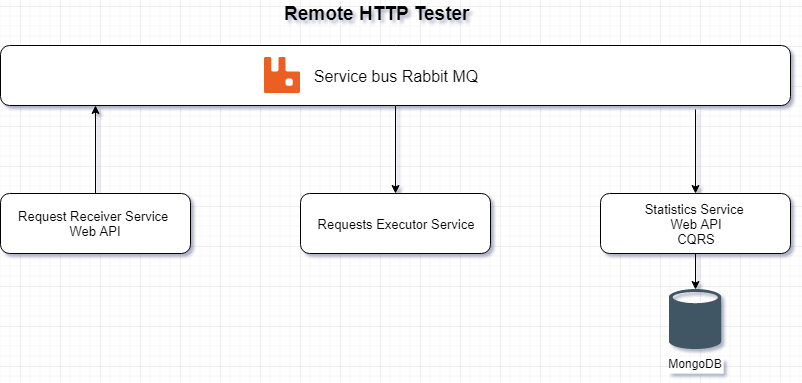

The diagram above was exported from draw.io. Its source (the exported page's mxGraphModel, read from the mxfile embedded in the PNG):
<mxGraphModel dx="1422" dy="715" grid="1" gridSize="10" guides="1" tooltips="1" connect="1" arrows="1" fold="1" page="1" pageScale="1" pageWidth="1169" pageHeight="827" math="0" shadow="0">
  <root>
    <mxCell id="0" />
    <mxCell id="1" parent="0" />
    <mxCell id="F3PB5MbJKGSIYkL9GSec-13" style="edgeStyle=orthogonalEdgeStyle;rounded=0;orthogonalLoop=1;jettySize=auto;html=1;entryX=0.5;entryY=0;entryDx=0;entryDy=0;" parent="1" target="F3PB5MbJKGSIYkL9GSec-11" edge="1">
      <mxGeometry relative="1" as="geometry">
        <mxPoint x="575" y="133" as="sourcePoint" />
        <mxPoint x="375" y="233" as="targetPoint" />
      </mxGeometry>
    </mxCell>
    <mxCell id="F3PB5MbJKGSIYkL9GSec-7" value="&lt;font style=&quot;font-size: 16px&quot;&gt;Service bus Rabbit MQ&lt;/font&gt;" style="rounded=1;whiteSpace=wrap;html=1;" parent="1" vertex="1">
      <mxGeometry x="180" y="79" width="790" height="60" as="geometry" />
    </mxCell>
    <mxCell id="F3PB5MbJKGSIYkL9GSec-10" style="edgeStyle=orthogonalEdgeStyle;rounded=0;orthogonalLoop=1;jettySize=auto;html=1;exitX=0.5;exitY=0;exitDx=0;exitDy=0;" parent="1" source="F3PB5MbJKGSIYkL9GSec-9" edge="1">
      <mxGeometry relative="1" as="geometry">
        <mxPoint x="275" y="139" as="targetPoint" />
      </mxGeometry>
    </mxCell>
    <mxCell id="F3PB5MbJKGSIYkL9GSec-9" value="&lt;font style=&quot;font-size: 13px&quot;&gt;Request Receiver Service&amp;nbsp;&lt;br&gt;Web API&lt;br&gt;&lt;/font&gt;" style="rounded=1;whiteSpace=wrap;html=1;" parent="1" vertex="1">
      <mxGeometry x="180" y="227" width="190" height="60" as="geometry" />
    </mxCell>
    <mxCell id="F3PB5MbJKGSIYkL9GSec-11" value="&lt;font style=&quot;font-size: 13px&quot;&gt;&lt;br&gt;Requests Executor Service&lt;br&gt;&lt;br&gt;&lt;/font&gt;" style="rounded=1;whiteSpace=wrap;html=1;" parent="1" vertex="1">
      <mxGeometry x="480" y="227" width="190" height="60" as="geometry" />
    </mxCell>
    <mxCell id="F3PB5MbJKGSIYkL9GSec-14" style="edgeStyle=orthogonalEdgeStyle;rounded=0;orthogonalLoop=1;jettySize=auto;html=1;entryX=0.5;entryY=0;entryDx=0;entryDy=0;" parent="1" target="F3PB5MbJKGSIYkL9GSec-15" edge="1">
      <mxGeometry relative="1" as="geometry">
        <mxPoint x="875" y="143" as="sourcePoint" />
        <mxPoint x="675" y="243" as="targetPoint" />
      </mxGeometry>
    </mxCell>
    <mxCell id="F3PB5MbJKGSIYkL9GSec-17" style="edgeStyle=orthogonalEdgeStyle;rounded=0;orthogonalLoop=1;jettySize=auto;html=1;entryX=0.5;entryY=0;entryDx=0;entryDy=0;" parent="1" source="F3PB5MbJKGSIYkL9GSec-15" target="F3PB5MbJKGSIYkL9GSec-16" edge="1">
      <mxGeometry relative="1" as="geometry" />
    </mxCell>
    <mxCell id="F3PB5MbJKGSIYkL9GSec-15" value="&lt;font style=&quot;font-size: 13px&quot;&gt;&lt;br&gt;Statistics Service&amp;nbsp;&lt;br&gt;Web API&lt;br&gt;CQRS&lt;br&gt;&lt;br&gt;&lt;/font&gt;" style="rounded=1;whiteSpace=wrap;html=1;" parent="1" vertex="1">
      <mxGeometry x="780" y="227" width="190" height="60" as="geometry" />
    </mxCell>
    <mxCell id="F3PB5MbJKGSIYkL9GSec-16" value="MongoDB" style="shape=image;verticalLabelPosition=bottom;labelBackgroundColor=#ffffff;verticalAlign=top;aspect=fixed;imageAspect=0;image=data:image/svg+xml,(base64 omitted: 2344 chars);" parent="1" vertex="1">
      <mxGeometry x="848.5" y="323" width="53" height="60" as="geometry" />
    </mxCell>
    <mxCell id="F3PB5MbJKGSIYkL9GSec-18" value="" style="shape=image;verticalLabelPosition=bottom;labelBackgroundColor=#ffffff;verticalAlign=top;aspect=fixed;imageAspect=0;image=data:image/svg+xml,(base64 omitted: 3744 chars);" parent="1" vertex="1">
      <mxGeometry x="444" y="91" width="36" height="36" as="geometry" />
    </mxCell>
    <mxCell id="F3PB5MbJKGSIYkL9GSec-23" value="&lt;font style=&quot;font-size: 19px&quot;&gt;&lt;b&gt;Remote HTTP Tester&lt;/b&gt;&lt;/font&gt;" style="text;html=1;resizable=0;points=[];autosize=1;align=left;verticalAlign=top;spacingTop=-4;" parent="1" vertex="1">
      <mxGeometry x="462" y="34" width="200" height="20" as="geometry" />
    </mxCell>
  </root>
</mxGraphModel>